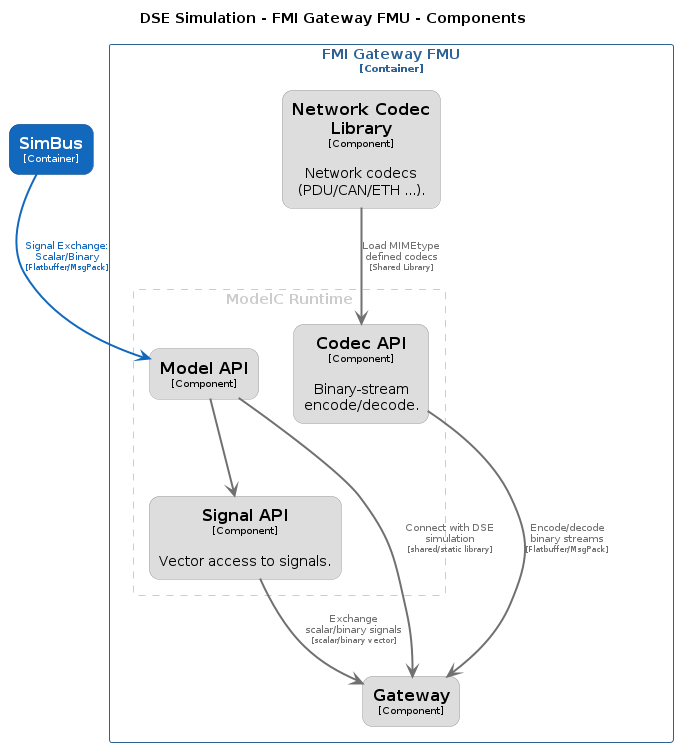

The diagram above was rendered by PlantUML. Its source (embedded in the PNG):
@startuml
set separator none
title DSE Simulation - FMI Gateway FMU - Components

top to bottom direction

skinparam {
  arrowFontSize 10
  defaultTextAlignment center
  wrapWidth 200
  maxMessageSize 100
}

hide stereotype

skinparam rectangle<<DSESimulation.FMIGatewayFMU.CodecAPI>> {
  BackgroundColor #dddddd
  FontColor #000000
  BorderColor #9a9a9a
  roundCorner 20
  shadowing false
}
skinparam rectangle<<DSESimulation.FMIGatewayFMU.Gateway>> {
  BackgroundColor #dddddd
  FontColor #000000
  BorderColor #9a9a9a
  roundCorner 20
  shadowing false
}
skinparam rectangle<<DSESimulation.FMIGatewayFMU.ModelAPI>> {
  BackgroundColor #dddddd
  FontColor #000000
  BorderColor #9a9a9a
  roundCorner 20
  shadowing false
}
skinparam rectangle<<DSESimulation.FMIGatewayFMU.NetworkCodecLibrary>> {
  BackgroundColor #dddddd
  FontColor #000000
  BorderColor #9a9a9a
  roundCorner 20
  shadowing false
}
skinparam rectangle<<DSESimulation.FMIGatewayFMU.SignalAPI>> {
  BackgroundColor #dddddd
  FontColor #000000
  BorderColor #9a9a9a
  roundCorner 20
  shadowing false
}
skinparam rectangle<<DSESimulation.SimBus>> {
  BackgroundColor #1168bd
  FontColor #ffffff
  BorderColor #0b4884
  roundCorner 20
  shadowing false
}
skinparam rectangle<<DSESimulation.FMIGatewayFMU>> {
  BorderColor #2e6295
  FontColor #2e6295
  shadowing false
}

rectangle "==SimBus\n<size:10>[Container]</size>" <<DSESimulation.SimBus>> as DSESimulation.SimBus

rectangle "FMI Gateway FMU\n<size:10>[Container]</size>" <<DSESimulation.FMIGatewayFMU>> {
  rectangle "ModelC Runtime" <<group1>> as group1 {
    skinparam RectangleBorderColor<<group1>> #cccccc
    skinparam RectangleFontColor<<group1>> #cccccc
    skinparam RectangleBorderStyle<<group1>> dashed

    rectangle "==Codec API\n<size:10>[Component]</size>\n\nBinary-stream encode/decode." <<DSESimulation.FMIGatewayFMU.CodecAPI>> as DSESimulation.FMIGatewayFMU.CodecAPI
    rectangle "==Model API\n<size:10>[Component]</size>" <<DSESimulation.FMIGatewayFMU.ModelAPI>> as DSESimulation.FMIGatewayFMU.ModelAPI
    rectangle "==Signal API\n<size:10>[Component]</size>\n\nVector access to signals." <<DSESimulation.FMIGatewayFMU.SignalAPI>> as DSESimulation.FMIGatewayFMU.SignalAPI
  }

  rectangle "==Network Codec Library\n<size:10>[Component]</size>\n\nNetwork codecs (PDU/CAN/ETH ...)." <<DSESimulation.FMIGatewayFMU.NetworkCodecLibrary>> as DSESimulation.FMIGatewayFMU.NetworkCodecLibrary
  rectangle "==Gateway\n<size:10>[Component]</size>" <<DSESimulation.FMIGatewayFMU.Gateway>> as DSESimulation.FMIGatewayFMU.Gateway
}

DSESimulation.SimBus -[#1168bd,thickness=2]-> DSESimulation.FMIGatewayFMU.ModelAPI : "<color:#1168bd>Signal Exchange: Scalar/Binary\n<color:#1168bd><size:8>[Flatbuffer/MsgPack]</size>"
DSESimulation.FMIGatewayFMU.ModelAPI -[#707070,thickness=2]-> DSESimulation.FMIGatewayFMU.SignalAPI : "<color:#707070>"
DSESimulation.FMIGatewayFMU.NetworkCodecLibrary -[#707070,thickness=2]-> DSESimulation.FMIGatewayFMU.CodecAPI : "<color:#707070>Load MIMEtype defined codecs\n<color:#707070><size:8>[Shared Library]</size>"
DSESimulation.FMIGatewayFMU.ModelAPI -[#707070,thickness=2]-> DSESimulation.FMIGatewayFMU.Gateway : "<color:#707070>Connect with DSE simulation\n<color:#707070><size:8>[shared/static library]</size>"
DSESimulation.FMIGatewayFMU.SignalAPI -[#707070,thickness=2]-> DSESimulation.FMIGatewayFMU.Gateway : "<color:#707070>Exchange scalar/binary signals\n<color:#707070><size:8>[scalar/binary vector]</size>"
DSESimulation.FMIGatewayFMU.CodecAPI -[#707070,thickness=2]-> DSESimulation.FMIGatewayFMU.Gateway : "<color:#707070>Encode/decode binary streams\n<color:#707070><size:8>[Flatbuffer/MsgPack]</size>"
@enduml